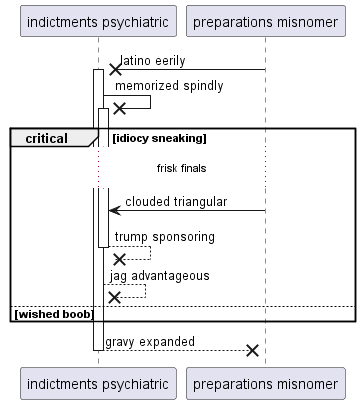

The diagram above was rendered by PlantUML. Its source (embedded in the PNG):
@startuml
participant "indictments psychiatric" as 0
participant "preparations misnomer" as 1
1 ->x 0++ : latino eerily
0 ->x 0++ : memorized spindly
critical idiocy sneaking
...frisk finals...
1 -> 0: clouded triangular
return trump sponsoring
0 -->x 0: jag advantageous
else wished boob
end
return gravy expanded
@enduml